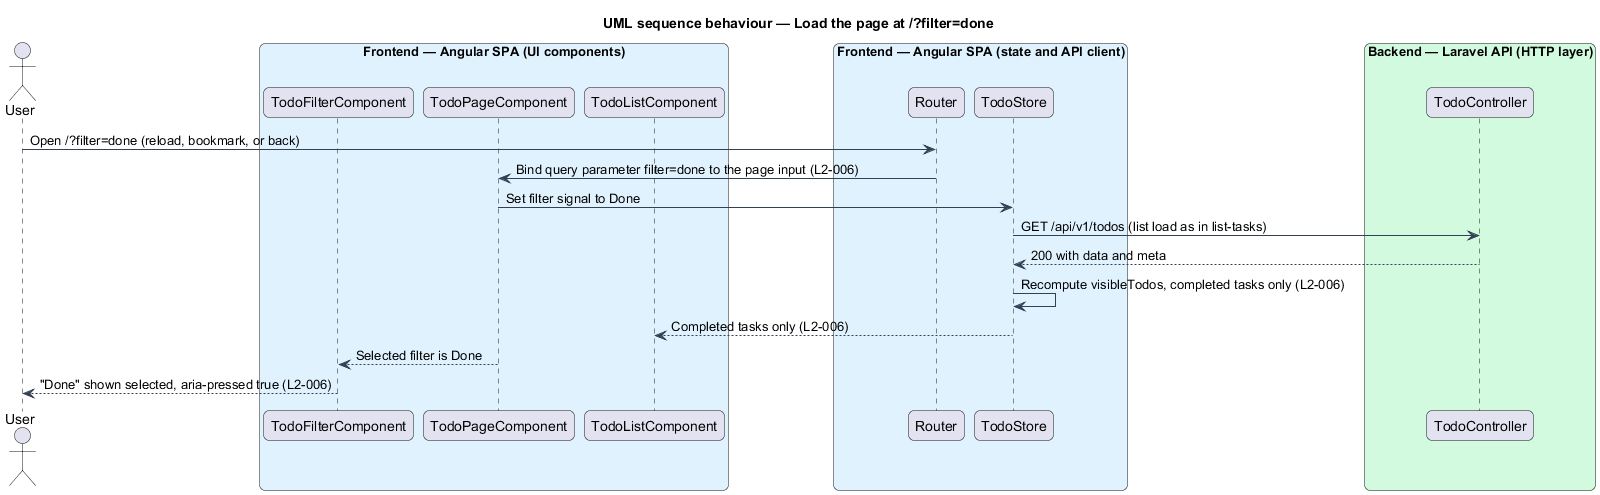

The diagram above was rendered by PlantUML. Its source (embedded in the PNG):
@startuml
title UML sequence behaviour — Load the page at /?filter=done
skinparam backgroundColor #FFFFFF
skinparam shadowing false
skinparam roundcorner 12
skinparam defaultFontName Arial
skinparam ArrowColor #344054
skinparam rectangle {
  BorderColor #344054
  FontColor #101828
}
skinparam package {
  BorderColor #667085
  FontColor #101828
  BackgroundColor #F9FAFB
}
actor "User" as user
box "Frontend — Angular SPA (UI components)" #E0F2FE
  participant "TodoFilterComponent" as filter
  participant "TodoPageComponent" as page
  participant "TodoListComponent" as list
end box
box "Frontend — Angular SPA (state and API client)" #E0F2FE
  participant "Router" as router
  participant "TodoStore" as store
end box
box "Backend — Laravel API (HTTP layer)" #D1FADF
  participant "TodoController" as controller
end box
user -> router : Open /?filter=done (reload, bookmark, or back)
router -> page : Bind query parameter filter=done to the page input (L2-006)
page -> store : Set filter signal to Done
store -> controller : GET /api/v1/todos (list load as in list-tasks)
controller --> store : 200 with data and meta
store -> store : Recompute visibleTodos, completed tasks only (L2-006)
store --> list : Completed tasks only (L2-006)
page --> filter : Selected filter is Done
filter --> user : "Done" shown selected, aria-pressed true (L2-006)
@enduml